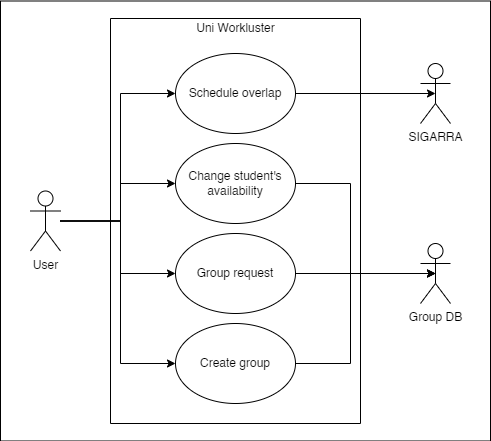

The diagram above was exported from draw.io. Its source (the exported page's mxGraphModel, read from the mxfile embedded in the PNG):
<mxGraphModel dx="868" dy="492" grid="1" gridSize="10" guides="1" tooltips="1" connect="1" arrows="1" fold="1" page="1" pageScale="1" pageWidth="827" pageHeight="1169" math="0" shadow="0">
  <root>
    <mxCell id="0" />
    <mxCell id="1" parent="0" />
    <mxCell id="QF8afylrbu0mZtm889AT-14" value="" style="rounded=0;whiteSpace=wrap;html=1;" vertex="1" parent="1">
      <mxGeometry x="40" y="227.5" width="490" height="440" as="geometry" />
    </mxCell>
    <mxCell id="QF8afylrbu0mZtm889AT-2" style="edgeStyle=orthogonalEdgeStyle;rounded=0;orthogonalLoop=1;jettySize=auto;html=1;entryX=0;entryY=0.5;entryDx=0;entryDy=0;" edge="1" parent="1" source="U9DZsPpbDoKuXXH-HA0Q-1" target="nGC7ISP9JqreLIRanXsg-4">
      <mxGeometry relative="1" as="geometry">
        <Array as="points">
          <mxPoint x="160" y="448" />
          <mxPoint x="160" y="320" />
        </Array>
      </mxGeometry>
    </mxCell>
    <mxCell id="QF8afylrbu0mZtm889AT-4" style="edgeStyle=orthogonalEdgeStyle;rounded=0;orthogonalLoop=1;jettySize=auto;html=1;entryX=0;entryY=0.5;entryDx=0;entryDy=0;" edge="1" parent="1" source="U9DZsPpbDoKuXXH-HA0Q-1" target="nGC7ISP9JqreLIRanXsg-2">
      <mxGeometry relative="1" as="geometry">
        <Array as="points">
          <mxPoint x="160" y="448" />
          <mxPoint x="160" y="410" />
        </Array>
      </mxGeometry>
    </mxCell>
    <mxCell id="QF8afylrbu0mZtm889AT-5" style="edgeStyle=orthogonalEdgeStyle;rounded=0;orthogonalLoop=1;jettySize=auto;html=1;" edge="1" parent="1" source="U9DZsPpbDoKuXXH-HA0Q-1" target="nGC7ISP9JqreLIRanXsg-1">
      <mxGeometry relative="1" as="geometry">
        <Array as="points">
          <mxPoint x="160" y="448" />
          <mxPoint x="160" y="500" />
        </Array>
      </mxGeometry>
    </mxCell>
    <mxCell id="QF8afylrbu0mZtm889AT-6" style="edgeStyle=orthogonalEdgeStyle;rounded=0;orthogonalLoop=1;jettySize=auto;html=1;entryX=0;entryY=0.5;entryDx=0;entryDy=0;" edge="1" parent="1" source="U9DZsPpbDoKuXXH-HA0Q-1" target="nGC7ISP9JqreLIRanXsg-3">
      <mxGeometry relative="1" as="geometry">
        <Array as="points">
          <mxPoint x="160" y="448" />
          <mxPoint x="160" y="590" />
        </Array>
      </mxGeometry>
    </mxCell>
    <mxCell id="U9DZsPpbDoKuXXH-HA0Q-1" value="User" style="shape=umlActor;verticalLabelPosition=bottom;verticalAlign=top;html=1;outlineConnect=0;" parent="1" vertex="1">
      <mxGeometry x="70" y="417.5" width="30" height="60" as="geometry" />
    </mxCell>
    <mxCell id="U9DZsPpbDoKuXXH-HA0Q-2" value="" style="swimlane;startSize=0;" parent="1" vertex="1">
      <mxGeometry x="150" y="245" width="250" height="405" as="geometry">
        <mxRectangle x="150" y="245" width="50" height="40" as="alternateBounds" />
      </mxGeometry>
    </mxCell>
    <mxCell id="U9DZsPpbDoKuXXH-HA0Q-11" value="Uni Workluster" style="text;html=1;align=center;verticalAlign=middle;resizable=0;points=[];autosize=1;strokeColor=none;" parent="U9DZsPpbDoKuXXH-HA0Q-2" vertex="1">
      <mxGeometry x="80" width="90" height="20" as="geometry" />
    </mxCell>
    <mxCell id="nGC7ISP9JqreLIRanXsg-2" value="Change student's availability" style="ellipse;whiteSpace=wrap;html=1;" parent="U9DZsPpbDoKuXXH-HA0Q-2" vertex="1">
      <mxGeometry x="65" y="125" width="120" height="80" as="geometry" />
    </mxCell>
    <mxCell id="nGC7ISP9JqreLIRanXsg-1" value="Group request" style="ellipse;whiteSpace=wrap;html=1;" parent="U9DZsPpbDoKuXXH-HA0Q-2" vertex="1">
      <mxGeometry x="65" y="215" width="120" height="80" as="geometry" />
    </mxCell>
    <mxCell id="nGC7ISP9JqreLIRanXsg-4" value="Schedule overlap" style="ellipse;whiteSpace=wrap;html=1;" parent="U9DZsPpbDoKuXXH-HA0Q-2" vertex="1">
      <mxGeometry x="65" y="35" width="120" height="80" as="geometry" />
    </mxCell>
    <mxCell id="U9DZsPpbDoKuXXH-HA0Q-3" value="SIGARRA" style="shape=umlActor;verticalLabelPosition=bottom;verticalAlign=top;html=1;outlineConnect=0;" parent="1" vertex="1">
      <mxGeometry x="460" y="290" width="30" height="60" as="geometry" />
    </mxCell>
    <mxCell id="QF8afylrbu0mZtm889AT-13" style="edgeStyle=orthogonalEdgeStyle;rounded=0;orthogonalLoop=1;jettySize=auto;html=1;entryX=0.5;entryY=0.5;entryDx=0;entryDy=0;entryPerimeter=0;" edge="1" parent="1" source="nGC7ISP9JqreLIRanXsg-3" target="nGC7ISP9JqreLIRanXsg-10">
      <mxGeometry relative="1" as="geometry">
        <Array as="points">
          <mxPoint x="390" y="590" />
          <mxPoint x="390" y="500" />
        </Array>
      </mxGeometry>
    </mxCell>
    <mxCell id="nGC7ISP9JqreLIRanXsg-3" value="Create group" style="ellipse;whiteSpace=wrap;html=1;" parent="1" vertex="1">
      <mxGeometry x="215" y="550" width="120" height="80" as="geometry" />
    </mxCell>
    <mxCell id="nGC7ISP9JqreLIRanXsg-10" value="Group DB" style="shape=umlActor;verticalLabelPosition=bottom;verticalAlign=top;html=1;outlineConnect=0;" parent="1" vertex="1">
      <mxGeometry x="460" y="470" width="30" height="60" as="geometry" />
    </mxCell>
    <mxCell id="QF8afylrbu0mZtm889AT-8" style="edgeStyle=orthogonalEdgeStyle;rounded=0;orthogonalLoop=1;jettySize=auto;html=1;entryX=0.5;entryY=0.5;entryDx=0;entryDy=0;entryPerimeter=0;" edge="1" parent="1" source="nGC7ISP9JqreLIRanXsg-4" target="U9DZsPpbDoKuXXH-HA0Q-3">
      <mxGeometry relative="1" as="geometry" />
    </mxCell>
    <mxCell id="QF8afylrbu0mZtm889AT-11" style="edgeStyle=orthogonalEdgeStyle;rounded=0;orthogonalLoop=1;jettySize=auto;html=1;entryX=0.5;entryY=0.5;entryDx=0;entryDy=0;entryPerimeter=0;" edge="1" parent="1" source="nGC7ISP9JqreLIRanXsg-1" target="nGC7ISP9JqreLIRanXsg-10">
      <mxGeometry relative="1" as="geometry" />
    </mxCell>
    <mxCell id="QF8afylrbu0mZtm889AT-12" style="edgeStyle=orthogonalEdgeStyle;rounded=0;orthogonalLoop=1;jettySize=auto;html=1;entryX=0.5;entryY=0.5;entryDx=0;entryDy=0;entryPerimeter=0;" edge="1" parent="1" source="nGC7ISP9JqreLIRanXsg-2" target="nGC7ISP9JqreLIRanXsg-10">
      <mxGeometry relative="1" as="geometry">
        <Array as="points">
          <mxPoint x="390" y="410" />
          <mxPoint x="390" y="500" />
        </Array>
      </mxGeometry>
    </mxCell>
  </root>
</mxGraphModel>